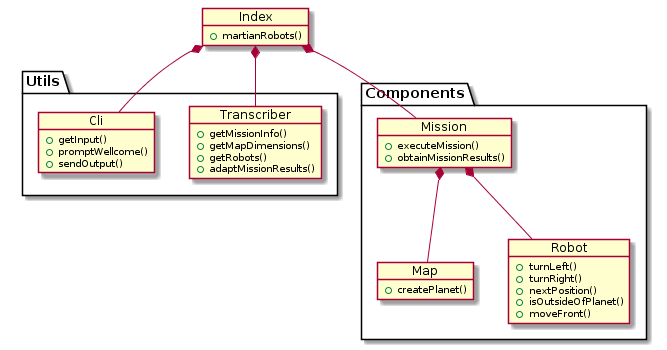

The diagram above was rendered by PlantUML. Its source (embedded in the PNG):
@startuml
object Index {
    +martianRobots()
}
package Utils <<Folder>>{
    object Transcriber {
        +getMissionInfo()
        +getMapDimensions()
        +getRobots()
        +adaptMissionResults()
    }

    object Cli {
        +getInput()
        +promptWellcome()
        +sendOutput()
    }
    
}

package Components <<Folder>>{

    object Mission {
        +executeMission()
        +obtainMissionResults()
    }
    
    object Map {
        +createPlanet()
    }
    
    object Robot {
        +turnLeft()
        +turnRight()
        +nextPosition()
        +isOutsideOfPlanet()
        +moveFront()
    }

}

Index *-down- Transcriber
Index *-down- Cli
Index *-down- Mission
Mission *-down- Map
Mission *-down- Robot
@enduml